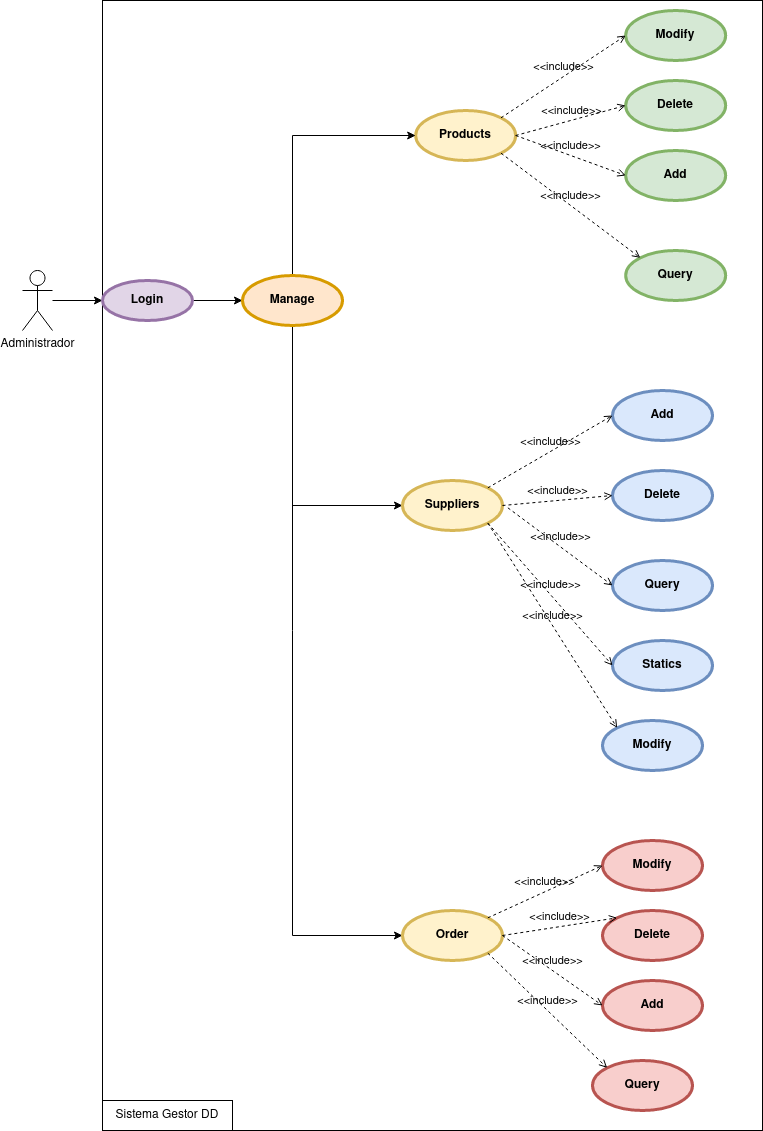

The diagram above was exported from draw.io. Its source (the exported page's mxGraphModel, read from the mxfile embedded in the PNG):
<mxGraphModel dx="875" dy="963" grid="1" gridSize="10" guides="1" tooltips="1" connect="1" arrows="1" fold="1" page="1" pageScale="1" pageWidth="827" pageHeight="1169" math="0" shadow="0">
  <root>
    <mxCell id="0" />
    <mxCell id="1" parent="0" />
    <mxCell id="W-JmkoBNaASb9TACRH8A-18" value="" style="rounded=0;whiteSpace=wrap;html=1;fillColor=none;" parent="1" vertex="1">
      <mxGeometry x="140" y="30" width="660" height="1130" as="geometry" />
    </mxCell>
    <mxCell id="dKoAaKoNlFL0R-h6C6bF-13" value="" style="edgeStyle=orthogonalEdgeStyle;rounded=0;orthogonalLoop=1;jettySize=auto;html=1;" parent="1" source="dKoAaKoNlFL0R-h6C6bF-1" target="dKoAaKoNlFL0R-h6C6bF-2" edge="1">
      <mxGeometry relative="1" as="geometry" />
    </mxCell>
    <mxCell id="dKoAaKoNlFL0R-h6C6bF-1" value="Administrador" style="shape=umlActor;verticalLabelPosition=bottom;verticalAlign=top;html=1;outlineConnect=0;" parent="1" vertex="1">
      <mxGeometry x="60" y="300" width="30" height="60" as="geometry" />
    </mxCell>
    <mxCell id="dKoAaKoNlFL0R-h6C6bF-14" style="edgeStyle=orthogonalEdgeStyle;rounded=0;orthogonalLoop=1;jettySize=auto;html=1;exitX=1;exitY=1;exitDx=0;exitDy=0;entryX=0;entryY=0.5;entryDx=0;entryDy=0;" parent="1" source="p_2GCYMJxDgJnANovz8W-1" target="dKoAaKoNlFL0R-h6C6bF-4" edge="1">
      <mxGeometry relative="1" as="geometry">
        <Array as="points">
          <mxPoint x="330" y="348" />
          <mxPoint x="330" y="535" />
        </Array>
      </mxGeometry>
    </mxCell>
    <mxCell id="p_2GCYMJxDgJnANovz8W-11" value="" style="edgeStyle=orthogonalEdgeStyle;rounded=0;orthogonalLoop=1;jettySize=auto;html=1;" edge="1" parent="1" source="dKoAaKoNlFL0R-h6C6bF-2" target="p_2GCYMJxDgJnANovz8W-1">
      <mxGeometry relative="1" as="geometry" />
    </mxCell>
    <mxCell id="dKoAaKoNlFL0R-h6C6bF-2" value="Login" style="shape=ellipse;html=1;strokeWidth=3;fontStyle=1;whiteSpace=wrap;align=center;perimeter=ellipsePerimeter;fillColor=#e1d5e7;strokeColor=#9673a6;" parent="1" vertex="1">
      <mxGeometry x="140" y="310" width="90" height="40" as="geometry" />
    </mxCell>
    <mxCell id="dKoAaKoNlFL0R-h6C6bF-3" value="Products" style="shape=ellipse;html=1;strokeWidth=3;fontStyle=1;whiteSpace=wrap;align=center;perimeter=ellipsePerimeter;fillColor=#fff2cc;strokeColor=#d6b656;" parent="1" vertex="1">
      <mxGeometry x="453.18" y="140" width="100" height="50" as="geometry" />
    </mxCell>
    <mxCell id="dKoAaKoNlFL0R-h6C6bF-4" value="Suppliers" style="shape=ellipse;html=1;strokeWidth=3;fontStyle=1;whiteSpace=wrap;align=center;perimeter=ellipsePerimeter;fillColor=#fff2cc;strokeColor=#d6b656;" parent="1" vertex="1">
      <mxGeometry x="440" y="510" width="100" height="50" as="geometry" />
    </mxCell>
    <mxCell id="dKoAaKoNlFL0R-h6C6bF-5" value="Modify" style="shape=ellipse;html=1;strokeWidth=3;fontStyle=1;whiteSpace=wrap;align=center;perimeter=ellipsePerimeter;fillColor=#d5e8d4;strokeColor=#82b366;" parent="1" vertex="1">
      <mxGeometry x="663.1800000000001" y="40" width="100" height="50" as="geometry" />
    </mxCell>
    <mxCell id="dKoAaKoNlFL0R-h6C6bF-6" value="Delete" style="shape=ellipse;html=1;strokeWidth=3;fontStyle=1;whiteSpace=wrap;align=center;perimeter=ellipsePerimeter;fillColor=#d5e8d4;strokeColor=#82b366;" parent="1" vertex="1">
      <mxGeometry x="663.1800000000001" y="110" width="100" height="50" as="geometry" />
    </mxCell>
    <mxCell id="dKoAaKoNlFL0R-h6C6bF-7" value="Add" style="shape=ellipse;html=1;strokeWidth=3;fontStyle=1;whiteSpace=wrap;align=center;perimeter=ellipsePerimeter;fillColor=#d5e8d4;strokeColor=#82b366;" parent="1" vertex="1">
      <mxGeometry x="663.1800000000001" y="180" width="100" height="50" as="geometry" />
    </mxCell>
    <mxCell id="dKoAaKoNlFL0R-h6C6bF-8" value="Query" style="shape=ellipse;html=1;strokeWidth=3;fontStyle=1;whiteSpace=wrap;align=center;perimeter=ellipsePerimeter;fillColor=#d5e8d4;strokeColor=#82b366;" parent="1" vertex="1">
      <mxGeometry x="663.1800000000001" y="280" width="100" height="50" as="geometry" />
    </mxCell>
    <mxCell id="dKoAaKoNlFL0R-h6C6bF-9" value="Add" style="shape=ellipse;html=1;strokeWidth=3;fontStyle=1;whiteSpace=wrap;align=center;perimeter=ellipsePerimeter;fillColor=#dae8fc;strokeColor=#6c8ebf;" parent="1" vertex="1">
      <mxGeometry x="650" y="420" width="100" height="50" as="geometry" />
    </mxCell>
    <mxCell id="dKoAaKoNlFL0R-h6C6bF-10" value="Delete" style="shape=ellipse;html=1;strokeWidth=3;fontStyle=1;whiteSpace=wrap;align=center;perimeter=ellipsePerimeter;fillColor=#dae8fc;strokeColor=#6c8ebf;" parent="1" vertex="1">
      <mxGeometry x="650" y="500" width="100" height="50" as="geometry" />
    </mxCell>
    <mxCell id="dKoAaKoNlFL0R-h6C6bF-11" value="Query" style="shape=ellipse;html=1;strokeWidth=3;fontStyle=1;whiteSpace=wrap;align=center;perimeter=ellipsePerimeter;fillColor=#dae8fc;strokeColor=#6c8ebf;" parent="1" vertex="1">
      <mxGeometry x="650" y="590" width="100" height="50" as="geometry" />
    </mxCell>
    <mxCell id="dKoAaKoNlFL0R-h6C6bF-12" value="Statics" style="shape=ellipse;html=1;strokeWidth=3;fontStyle=1;whiteSpace=wrap;align=center;perimeter=ellipsePerimeter;fillColor=#dae8fc;strokeColor=#6c8ebf;" parent="1" vertex="1">
      <mxGeometry x="650" y="670" width="100" height="50" as="geometry" />
    </mxCell>
    <mxCell id="dKoAaKoNlFL0R-h6C6bF-16" value="&amp;lt;&amp;lt;include&amp;gt;&amp;gt;" style="edgeStyle=none;html=1;endArrow=open;verticalAlign=bottom;dashed=1;labelBackgroundColor=none;rounded=0;entryX=0;entryY=0;entryDx=0;entryDy=0;exitX=1;exitY=1;exitDx=0;exitDy=0;" parent="1" source="dKoAaKoNlFL0R-h6C6bF-3" target="dKoAaKoNlFL0R-h6C6bF-8" edge="1">
      <mxGeometry width="160" relative="1" as="geometry">
        <mxPoint x="483.18" y="330" as="sourcePoint" />
        <mxPoint x="643.1800000000001" y="330" as="targetPoint" />
      </mxGeometry>
    </mxCell>
    <mxCell id="dKoAaKoNlFL0R-h6C6bF-17" value="&amp;lt;&amp;lt;include&amp;gt;&amp;gt;" style="edgeStyle=none;html=1;endArrow=open;verticalAlign=bottom;dashed=1;labelBackgroundColor=none;rounded=0;entryX=0;entryY=0.5;entryDx=0;entryDy=0;exitX=1;exitY=0.5;exitDx=0;exitDy=0;" parent="1" source="dKoAaKoNlFL0R-h6C6bF-3" target="dKoAaKoNlFL0R-h6C6bF-7" edge="1">
      <mxGeometry width="160" relative="1" as="geometry">
        <mxPoint x="548.5353390593275" y="192.67766952966372" as="sourcePoint" />
        <mxPoint x="687.8246609406699" y="317.3223304703349" as="targetPoint" />
      </mxGeometry>
    </mxCell>
    <mxCell id="dKoAaKoNlFL0R-h6C6bF-18" value="&amp;lt;&amp;lt;include&amp;gt;&amp;gt;" style="edgeStyle=none;html=1;endArrow=open;verticalAlign=bottom;dashed=1;labelBackgroundColor=none;rounded=0;entryX=0;entryY=0.5;entryDx=0;entryDy=0;exitX=1;exitY=0.5;exitDx=0;exitDy=0;" parent="1" source="dKoAaKoNlFL0R-h6C6bF-3" target="dKoAaKoNlFL0R-h6C6bF-6" edge="1">
      <mxGeometry width="160" relative="1" as="geometry">
        <mxPoint x="558.5353390593275" y="202.67766952966372" as="sourcePoint" />
        <mxPoint x="697.8246609406699" y="327.3223304703349" as="targetPoint" />
      </mxGeometry>
    </mxCell>
    <mxCell id="dKoAaKoNlFL0R-h6C6bF-19" value="&amp;lt;&amp;lt;include&amp;gt;&amp;gt;" style="edgeStyle=none;html=1;endArrow=open;verticalAlign=bottom;dashed=1;labelBackgroundColor=none;rounded=0;entryX=0;entryY=0.5;entryDx=0;entryDy=0;exitX=1;exitY=0;exitDx=0;exitDy=0;" parent="1" source="dKoAaKoNlFL0R-h6C6bF-3" target="dKoAaKoNlFL0R-h6C6bF-5" edge="1">
      <mxGeometry width="160" relative="1" as="geometry">
        <mxPoint x="568.5353390593275" y="212.67766952966372" as="sourcePoint" />
        <mxPoint x="707.8246609406699" y="337.3223304703349" as="targetPoint" />
      </mxGeometry>
    </mxCell>
    <mxCell id="dKoAaKoNlFL0R-h6C6bF-20" value="&amp;lt;&amp;lt;include&amp;gt;&amp;gt;" style="edgeStyle=none;html=1;endArrow=open;verticalAlign=bottom;dashed=1;labelBackgroundColor=none;rounded=0;entryX=0;entryY=0.5;entryDx=0;entryDy=0;exitX=1;exitY=0;exitDx=0;exitDy=0;" parent="1" source="dKoAaKoNlFL0R-h6C6bF-4" target="dKoAaKoNlFL0R-h6C6bF-9" edge="1">
      <mxGeometry width="160" relative="1" as="geometry">
        <mxPoint x="565.3553390593274" y="252.67766952966372" as="sourcePoint" />
        <mxPoint x="704.6446609406698" y="377.3223304703349" as="targetPoint" />
      </mxGeometry>
    </mxCell>
    <mxCell id="dKoAaKoNlFL0R-h6C6bF-21" value="&amp;lt;&amp;lt;include&amp;gt;&amp;gt;" style="edgeStyle=none;html=1;endArrow=open;verticalAlign=bottom;dashed=1;labelBackgroundColor=none;rounded=0;entryX=0;entryY=0.5;entryDx=0;entryDy=0;exitX=1;exitY=0.5;exitDx=0;exitDy=0;" parent="1" source="dKoAaKoNlFL0R-h6C6bF-4" target="dKoAaKoNlFL0R-h6C6bF-10" edge="1">
      <mxGeometry width="160" relative="1" as="geometry">
        <mxPoint x="535.3553390593274" y="527.322330470336" as="sourcePoint" />
        <mxPoint x="659.999999999998" y="454.9999999999999" as="targetPoint" />
      </mxGeometry>
    </mxCell>
    <mxCell id="dKoAaKoNlFL0R-h6C6bF-22" value="&amp;lt;&amp;lt;include&amp;gt;&amp;gt;" style="edgeStyle=none;html=1;endArrow=open;verticalAlign=bottom;dashed=1;labelBackgroundColor=none;rounded=0;entryX=0;entryY=0.5;entryDx=0;entryDy=0;exitX=1;exitY=0;exitDx=0;exitDy=0;" parent="1" target="dKoAaKoNlFL0R-h6C6bF-11" edge="1">
      <mxGeometry width="160" relative="1" as="geometry">
        <mxPoint x="545.3553390593274" y="537.322330470336" as="sourcePoint" />
        <mxPoint x="669.999999999998" y="464.9999999999999" as="targetPoint" />
      </mxGeometry>
    </mxCell>
    <mxCell id="dKoAaKoNlFL0R-h6C6bF-23" value="&amp;lt;&amp;lt;include&amp;gt;&amp;gt;" style="edgeStyle=none;html=1;endArrow=open;verticalAlign=bottom;dashed=1;labelBackgroundColor=none;rounded=0;entryX=0;entryY=0.5;entryDx=0;entryDy=0;exitX=1;exitY=1;exitDx=0;exitDy=0;" parent="1" source="dKoAaKoNlFL0R-h6C6bF-4" target="dKoAaKoNlFL0R-h6C6bF-12" edge="1">
      <mxGeometry width="160" relative="1" as="geometry">
        <mxPoint x="555.3553390593274" y="547.322330470336" as="sourcePoint" />
        <mxPoint x="679.999999999998" y="474.9999999999999" as="targetPoint" />
      </mxGeometry>
    </mxCell>
    <mxCell id="W-JmkoBNaASb9TACRH8A-1" value="Modify" style="shape=ellipse;html=1;strokeWidth=3;fontStyle=1;whiteSpace=wrap;align=center;perimeter=ellipsePerimeter;fillColor=#dae8fc;strokeColor=#6c8ebf;" parent="1" vertex="1">
      <mxGeometry x="640" y="750" width="100" height="50" as="geometry" />
    </mxCell>
    <mxCell id="W-JmkoBNaASb9TACRH8A-2" value="&amp;lt;&amp;lt;include&amp;gt;&amp;gt;" style="edgeStyle=none;html=1;endArrow=open;verticalAlign=bottom;dashed=1;labelBackgroundColor=none;rounded=0;entryX=0;entryY=0;entryDx=0;entryDy=0;exitX=1;exitY=1;exitDx=0;exitDy=0;" parent="1" source="dKoAaKoNlFL0R-h6C6bF-4" target="W-JmkoBNaASb9TACRH8A-1" edge="1">
      <mxGeometry width="160" relative="1" as="geometry">
        <mxPoint x="509.9953390593274" y="584.9976695296638" as="sourcePoint" />
        <mxPoint x="634.64" y="727.32" as="targetPoint" />
      </mxGeometry>
    </mxCell>
    <mxCell id="W-JmkoBNaASb9TACRH8A-19" value="Sistema Gestor DD" style="text;html=1;strokeColor=default;fillColor=none;align=center;verticalAlign=middle;whiteSpace=wrap;rounded=0;" parent="1" vertex="1">
      <mxGeometry x="140" y="1130" width="130" height="30" as="geometry" />
    </mxCell>
    <mxCell id="p_2GCYMJxDgJnANovz8W-12" style="edgeStyle=orthogonalEdgeStyle;rounded=0;orthogonalLoop=1;jettySize=auto;html=1;exitX=0.5;exitY=0;exitDx=0;exitDy=0;entryX=0;entryY=0.5;entryDx=0;entryDy=0;" edge="1" parent="1" source="p_2GCYMJxDgJnANovz8W-1" target="dKoAaKoNlFL0R-h6C6bF-3">
      <mxGeometry relative="1" as="geometry" />
    </mxCell>
    <mxCell id="p_2GCYMJxDgJnANovz8W-13" style="edgeStyle=orthogonalEdgeStyle;rounded=0;orthogonalLoop=1;jettySize=auto;html=1;exitX=0.5;exitY=1;exitDx=0;exitDy=0;entryX=0;entryY=0.5;entryDx=0;entryDy=0;" edge="1" parent="1" source="p_2GCYMJxDgJnANovz8W-1" target="p_2GCYMJxDgJnANovz8W-2">
      <mxGeometry relative="1" as="geometry" />
    </mxCell>
    <mxCell id="p_2GCYMJxDgJnANovz8W-1" value="Manage" style="shape=ellipse;html=1;strokeWidth=3;fontStyle=1;whiteSpace=wrap;align=center;perimeter=ellipsePerimeter;fillColor=#ffe6cc;strokeColor=#d79b00;" vertex="1" parent="1">
      <mxGeometry x="280" y="305" width="100" height="50" as="geometry" />
    </mxCell>
    <mxCell id="p_2GCYMJxDgJnANovz8W-2" value="Order" style="shape=ellipse;html=1;strokeWidth=3;fontStyle=1;whiteSpace=wrap;align=center;perimeter=ellipsePerimeter;fillColor=#fff2cc;strokeColor=#d6b656;" vertex="1" parent="1">
      <mxGeometry x="440" y="940" width="100" height="50" as="geometry" />
    </mxCell>
    <mxCell id="p_2GCYMJxDgJnANovz8W-3" value="Modify" style="shape=ellipse;html=1;strokeWidth=3;fontStyle=1;whiteSpace=wrap;align=center;perimeter=ellipsePerimeter;fillColor=#f8cecc;strokeColor=#b85450;" vertex="1" parent="1">
      <mxGeometry x="640.0000000000001" y="870" width="100" height="50" as="geometry" />
    </mxCell>
    <mxCell id="p_2GCYMJxDgJnANovz8W-4" value="Delete" style="shape=ellipse;html=1;strokeWidth=3;fontStyle=1;whiteSpace=wrap;align=center;perimeter=ellipsePerimeter;fillColor=#f8cecc;strokeColor=#b85450;" vertex="1" parent="1">
      <mxGeometry x="640.0000000000001" y="940" width="100" height="50" as="geometry" />
    </mxCell>
    <mxCell id="p_2GCYMJxDgJnANovz8W-5" value="Add" style="shape=ellipse;html=1;strokeWidth=3;fontStyle=1;whiteSpace=wrap;align=center;perimeter=ellipsePerimeter;fillColor=#f8cecc;strokeColor=#b85450;" vertex="1" parent="1">
      <mxGeometry x="640.0000000000001" y="1010" width="100" height="50" as="geometry" />
    </mxCell>
    <mxCell id="p_2GCYMJxDgJnANovz8W-6" value="Query" style="shape=ellipse;html=1;strokeWidth=3;fontStyle=1;whiteSpace=wrap;align=center;perimeter=ellipsePerimeter;fillColor=#f8cecc;strokeColor=#b85450;" vertex="1" parent="1">
      <mxGeometry x="630.0000000000001" y="1090" width="100" height="50" as="geometry" />
    </mxCell>
    <mxCell id="p_2GCYMJxDgJnANovz8W-7" value="&amp;lt;&amp;lt;include&amp;gt;&amp;gt;" style="edgeStyle=none;html=1;endArrow=open;verticalAlign=bottom;dashed=1;labelBackgroundColor=none;rounded=0;entryX=0;entryY=0;entryDx=0;entryDy=0;exitX=1;exitY=1;exitDx=0;exitDy=0;" edge="1" parent="1" source="p_2GCYMJxDgJnANovz8W-2" target="p_2GCYMJxDgJnANovz8W-6">
      <mxGeometry width="160" relative="1" as="geometry">
        <mxPoint x="410.71533905932745" y="932.6776695296637" as="sourcePoint" />
        <mxPoint x="540.0046609406726" y="1137.3223304703363" as="targetPoint" />
      </mxGeometry>
    </mxCell>
    <mxCell id="p_2GCYMJxDgJnANovz8W-8" value="&amp;lt;&amp;lt;include&amp;gt;&amp;gt;" style="edgeStyle=none;html=1;endArrow=open;verticalAlign=bottom;dashed=1;labelBackgroundColor=none;rounded=0;entryX=0;entryY=0.5;entryDx=0;entryDy=0;exitX=1;exitY=0;exitDx=0;exitDy=0;" edge="1" parent="1" source="p_2GCYMJxDgJnANovz8W-2" target="p_2GCYMJxDgJnANovz8W-3">
      <mxGeometry width="160" relative="1" as="geometry">
        <mxPoint x="469.9953390593274" y="809.9976695296637" as="sourcePoint" />
        <mxPoint x="599.2846609406726" y="1014.6423304703362" as="targetPoint" />
      </mxGeometry>
    </mxCell>
    <mxCell id="p_2GCYMJxDgJnANovz8W-9" value="&amp;lt;&amp;lt;include&amp;gt;&amp;gt;" style="edgeStyle=none;html=1;endArrow=open;verticalAlign=bottom;dashed=1;labelBackgroundColor=none;rounded=0;entryX=0;entryY=0;entryDx=0;entryDy=0;exitX=1;exitY=0.5;exitDx=0;exitDy=0;" edge="1" parent="1" source="p_2GCYMJxDgJnANovz8W-2" target="p_2GCYMJxDgJnANovz8W-4">
      <mxGeometry width="160" relative="1" as="geometry">
        <mxPoint x="555.3553390593274" y="582.6776695296637" as="sourcePoint" />
        <mxPoint x="684.6446609406726" y="787.3223304703363" as="targetPoint" />
      </mxGeometry>
    </mxCell>
    <mxCell id="p_2GCYMJxDgJnANovz8W-10" value="&amp;lt;&amp;lt;include&amp;gt;&amp;gt;" style="edgeStyle=none;html=1;endArrow=open;verticalAlign=bottom;dashed=1;labelBackgroundColor=none;rounded=0;entryX=0;entryY=0.5;entryDx=0;entryDy=0;exitX=1;exitY=0.5;exitDx=0;exitDy=0;" edge="1" parent="1" source="p_2GCYMJxDgJnANovz8W-2" target="p_2GCYMJxDgJnANovz8W-5">
      <mxGeometry width="160" relative="1" as="geometry">
        <mxPoint x="565.3553390593274" y="592.6776695296637" as="sourcePoint" />
        <mxPoint x="694.6446609406726" y="797.3223304703363" as="targetPoint" />
      </mxGeometry>
    </mxCell>
  </root>
</mxGraphModel>